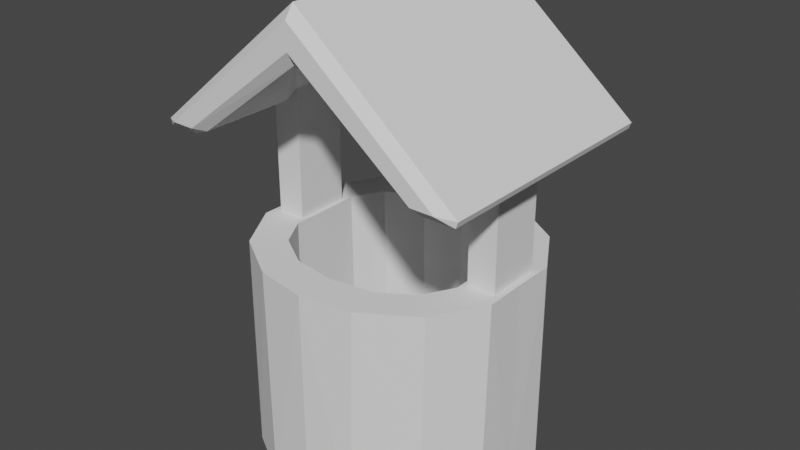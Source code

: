 # Source: well.blend  (saved by Blender 2.80.60; exported with 4.5.12 LTS)
import bpy
from mathutils import Matrix  # noqa: F401  (used for matrix-valued properties, if any)

bpy.ops.wm.read_factory_settings(use_empty=True)
scene = bpy.context.scene
scene.name = 'Scene'

# ---- collections
col_collection = bpy.data.collections.new('Collection'); scene.collection.children.link(col_collection)

# ---- world
world_world = bpy.data.worlds.new('World'); scene.world = world_world
world_world.use_nodes = True; world_world.node_tree.nodes.clear()
_N = world_world.node_tree.nodes; _L = world_world.node_tree.links
n0 = _N.new('ShaderNodeOutputWorld'); n0.name = 'World Output'; n0.location = (300, 300)
n1 = _N.new('ShaderNodeBackground'); n1.name = 'Background'; n1.location = (10, 300)
n1.inputs[0].default_value = (0.05088, 0.05088, 0.05088, 1.0)
_L.new(n1.outputs[0], n0.inputs[0])
n0.is_active_output = True
world_world.color = (0.05088, 0.05088, 0.05088)
world_world.use_sun_shadow = False
world_world.sun_shadow_jitter_overblur = 0.0

# ---- meshes
me_cylinder = bpy.data.meshes.new('Cylinder')
me_cylinder.from_pydata([(0.0, -0.8863, -0.829), (0.0, -0.8918, 1.235), (-0.6946, -0.6596, -0.829), (-0.7198, -0.6344, 1.235), (-0.8732, -0.3736, -0.829), (-0.8768, 0.0, -0.829), (-0.8768, 0.0, 1.235), (0.0, -1.238, -0.829), (0.0, -1.243, 1.235), (-0.4526, -1.182, -0.829), (-0.4859, -1.165, 1.235), (-0.9424, -0.8876, -0.829), (-0.9664, -0.8584, 1.235), (-1.236, -0.4243, -0.829), (-1.183, -0.2594, 1.235), (-1.241, 0.0, -0.829), (-1.241, 0.0, 1.235), (-0.9151, 0.0, 2.462), (-1.246, -0.3881, 1.235), (-1.183, 0.0, 1.235), (-0.8805, -0.3497, 1.235), (-0.9151, 0.0, 1.235), (0.0, 0.0, 3.565), (0.0, 0.0, 3.109), (-0.9151, -0.2594, 1.235), (-0.9151, -0.2594, 2.462), (-1.455, -1.163, 2.272), (-1.33, -1.245, 2.354), (-1.477, -1.163, 2.329), (-1.455, 0.0, 2.272), (-1.477, 0.0, 2.329), (0.0, -1.163, 3.565), (0.0, -1.245, 3.452), (0.0, -1.245, 3.22), (0.0, -1.163, 3.109), (-1.183, 0.0, 2.272), (-1.171, -1.163, 2.272), (-1.028, -1.163, 2.327), (-1.12, -1.245, 2.354), (-1.171, -0.2594, 2.272), (-1.033, -0.2594, 2.327), (-1.183, -0.2594, 2.272), (-1.171, -0.2594, 2.272), (-0.3985, -0.8349, 1.235), (-0.3863, -0.8448, -0.829)], [], [(9, 7, 8, 10), (14, 24, 25, 40, 42, 41), (26, 27, 28), (36, 37, 38), (11, 9, 10, 12), (13, 11, 12, 18), (15, 13, 18, 16), (12, 3, 20, 18), (43, 10, 8, 1), (1, 0, 44, 43), (3, 2, 4, 20), (20, 4, 5, 6), (16, 18, 14, 19), (6, 21, 24, 20), (18, 20, 24, 14), (14, 41, 35, 19), (32, 27, 38, 33), (23, 34, 37, 40, 25, 17), (22, 30, 28, 31), (24, 21, 17, 25), (30, 29, 26, 28), (36, 39, 40, 37), (34, 33, 38, 37), (31, 28, 27, 32), (36, 38, 27, 26), (36, 26, 29, 35, 41, 39), (10, 43, 3, 12), (43, 44, 2, 3), (42, 40, 39, 41)])
_uv = me_cylinder.uv_layers.new(name='UVMap')
_uv.uv.foreach_set('vector', [0.007048, 0.9591, 0.007213, 0.9542, 0.02907, 0.955, 0.0284, 0.9603, 0.2222, 0.9922, 0.2191, 0.9934, 0.2117, 0.9761, 0.2144, 0.9771, 0.2168, 0.977, 0.2171, 0.9769, 0.2164, 0.9656, 0.2158, 0.9649, 0.2168, 0.9653, 0.2148, 0.9655, 0.2137, 0.965, 0.2146, 0.9646, 0.006941, 0.9654, 0.007048, 0.9591, 0.0284, 0.9603, 0.0282, 0.9659, 0.007017, 0.9716, 0.006941, 0.9654, 0.0282, 0.9659, 0.02824, 0.9712, 0.007222, 0.9764, 0.007017, 0.9716, 0.02824, 0.9712, 0.02906, 0.9752, 0.0282, 0.9659, 0.03181, 0.9659, 0.03232, 0.9701, 0.02824, 0.9712, 0.03228, 0.9611, 0.0284, 0.9603, 0.02907, 0.955, 0.03303, 0.9562, 0.03303, 0.9562, 0.05769, 0.9567, 0.05759, 0.9614, 0.03228, 0.9611, 0.03181, 0.9659, 0.05754, 0.9655, 0.05757, 0.9692, 0.03232, 0.9701, 0.03232, 0.9701, 0.05757, 0.9692, 0.05769, 0.9734, 0.03311, 0.9743, 0.02906, 0.9752, 0.02824, 0.9712, 0.02916, 0.9723, 0.02968, 0.9751, 0.03311, 0.9743, 0.03265, 0.9744, 0.03212, 0.9713, 0.03232, 0.9701, 0.02824, 0.9712, 0.03232, 0.9701, 0.03212, 0.9713, 0.02916, 0.9723, 0.2222, 0.9922, 0.2171, 0.9769, 0.2218, 0.9785, 0.2249, 0.9914, 0.2097, 0.9523, 0.2158, 0.9649, 0.2146, 0.9646, 0.2087, 0.9544, 0.1977, 0.9665, 0.208, 0.9556, 0.2137, 0.965, 0.2144, 0.9771, 0.2117, 0.9761, 0.2083, 0.9783, 0.2249, 0.9517, 0.2242, 0.9757, 0.2168, 0.9653, 0.2104, 0.9512, 0.2191, 0.9934, 0.2159, 0.9948, 0.2083, 0.9783, 0.2117, 0.9761, 0.2242, 0.9757, 0.2235, 0.9761, 0.2164, 0.9656, 0.2168, 0.9653, 0.2148, 0.9655, 0.2168, 0.977, 0.2144, 0.9771, 0.2137, 0.965, 0.208, 0.9556, 0.2087, 0.9544, 0.2146, 0.9646, 0.2137, 0.965, 0.2104, 0.9512, 0.2168, 0.9653, 0.2158, 0.9649, 0.2097, 0.9523, 0.2148, 0.9655, 0.2146, 0.9646, 0.2158, 0.9649, 0.2164, 0.9656, 0.2148, 0.9655, 0.2164, 0.9656, 0.2235, 0.9761, 0.2218, 0.9785, 0.2171, 0.9769, 0.2168, 0.977, 0.0284, 0.9603, 0.03228, 0.9611, 0.03181, 0.9659, 0.0282, 0.9659, 0.03228, 0.9611, 0.05759, 0.9614, 0.05754, 0.9655, 0.03181, 0.9659, 0.2168, 0.977, 0.2144, 0.9771, 0.2168, 0.977, 0.2171, 0.9769])
me_cylinder.use_remesh_preserve_volume = False
me_cylinder.use_remesh_preserve_attributes = False
me_cylinder.use_mirror_vertex_groups = False
me_cylinder.update()

# ---- objects
ob_cylinder = bpy.data.objects.new('Cylinder', me_cylinder)

# ---- transforms, parenting, visibility, modifiers, constraints
ob_cylinder.location = (0.0, 0.0, 0.0)
ob_cylinder.lineart.crease_threshold = 0.0
_vg = ob_cylinder.vertex_groups.new(name='Group')
_m = ob_cylinder.modifiers.new('Mirror', 'MIRROR')
_m.use_axis = (True, True, False)
_m.use_clip = True

# ---- collection membership
col_collection.objects.link(ob_cylinder)

# ---- scene / render settings (as saved in the file)
scene.frame_start = 1; scene.frame_end = 250; scene.frame_set(1)
scene.render.engine = 'BLENDER_EEVEE_NEXT'
scene.render.motion_blur_shutter = 1.0
scene.cycles.use_denoising = False
scene.cycles.samples = 128
scene.cycles.sampling_pattern = 'TABULATED_SOBOL'
scene.cycles.use_adaptive_sampling = False
scene.cycles.use_light_tree = False
scene.view_settings.view_transform = 'Filmic'
bpy.context.view_layer.update()

# ---- added for rendering (the .blend has no active camera and no usable light): camera, sun
cam_auto = bpy.data.cameras.new('AutoCamera')
cam_auto.lens = 50.0
cam_auto.sensor_width = 36.0
cam_auto.clip_end = 1000.0
ob_auto_camera = bpy.data.objects.new('AutoCamera', cam_auto)
scene.collection.objects.link(ob_auto_camera)
ob_auto_camera.location = (5.41346, -6.49615, 5.69882)
ob_auto_camera.rotation_euler = (1.09748, -7.21219e-08, 0.694738)
scene.camera = ob_auto_camera
light_auto_sun = bpy.data.lights.new('AutoSun', 'SUN')
light_auto_sun.energy = 3.0
light_auto_sun.angle = 0.0523599
ob_auto_sun = bpy.data.objects.new('AutoSun', light_auto_sun)
scene.collection.objects.link(ob_auto_sun)
ob_auto_sun.rotation_euler = (0.872665, 0.174533, 0.523599)
bpy.context.view_layer.update()
